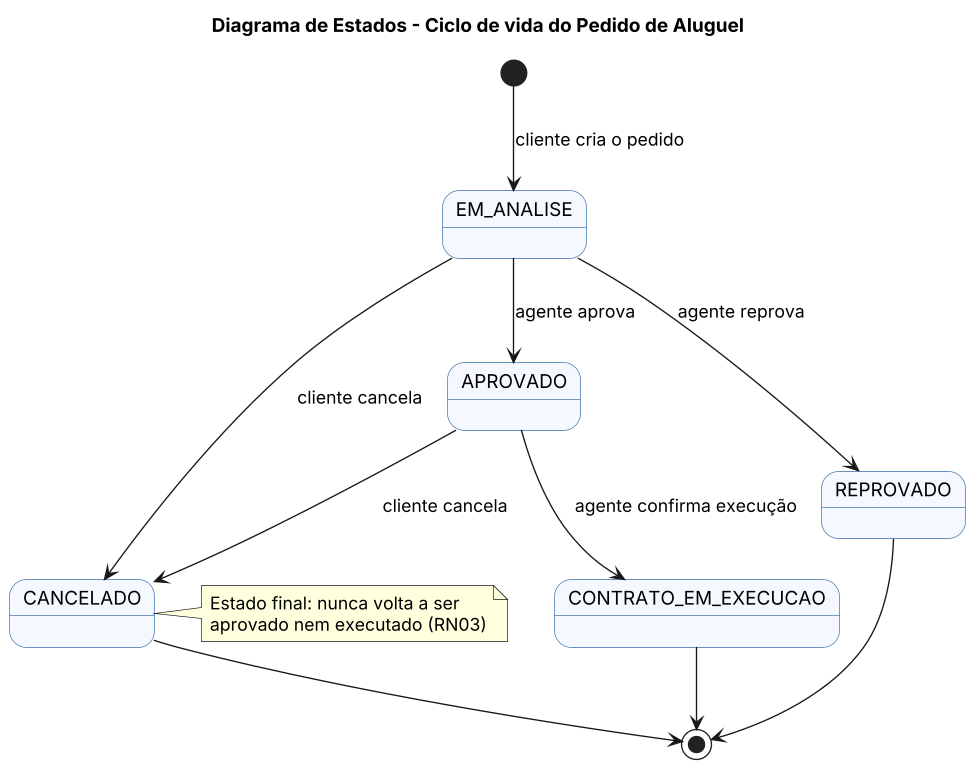

The diagram above was rendered by PlantUML. Its source (embedded in the PNG):
@startuml estados-pedido
title Diagrama de Estados - Ciclo de vida do Pedido de Aluguel
skinparam shadowing false
skinparam dpi 130
skinparam state {
  BackgroundColor #F5F9FF
  BorderColor #3A6EA5
}

[*] --> EM_ANALISE : cliente cria o pedido
EM_ANALISE --> APROVADO : agente aprova
EM_ANALISE --> REPROVADO : agente reprova
EM_ANALISE --> CANCELADO : cliente cancela
APROVADO --> CONTRATO_EM_EXECUCAO : agente confirma execução
APROVADO --> CANCELADO : cliente cancela
REPROVADO --> [*]
CANCELADO --> [*]
CONTRATO_EM_EXECUCAO --> [*]

note right of CANCELADO
  Estado final: nunca volta a ser
  aprovado nem executado (RN03)
end note
@enduml